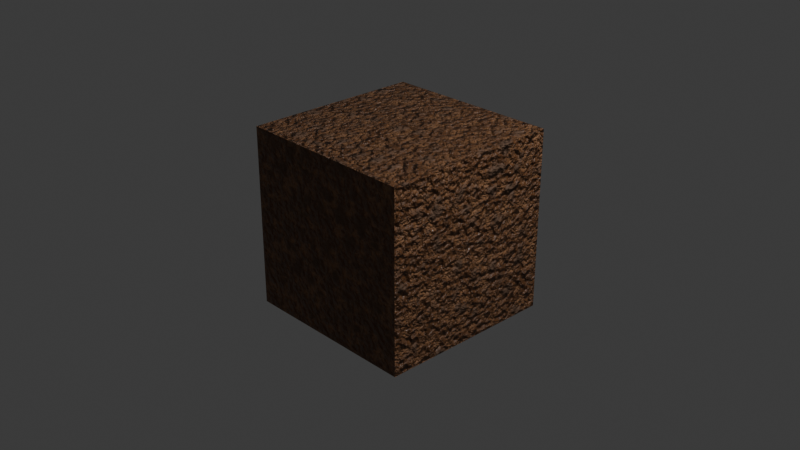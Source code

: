 # Source: two_material.blend  (saved by Blender 4.1.24; exported with 4.5.12 LTS)
import bpy
from mathutils import Matrix  # noqa: F401  (used for matrix-valued properties, if any)

bpy.ops.wm.read_factory_settings(use_empty=True)
scene = bpy.context.scene
scene.name = 'Scene'

# ---- collections
col_collection = bpy.data.collections.new('Collection'); scene.collection.children.link(col_collection)

# ---- materials (node trees are filled in below, after node groups)
mat_procedural_mud = bpy.data.materials.new('Procedural Mud')
mat_procedural_mud.displacement_method = 'BOTH'
mat_procedural_mud.use_transparent_shadow = False

# ---- node groups
ng_nodegroup = bpy.data.node_groups.new('NodeGroup', 'ShaderNodeTree')
_s = ng_nodegroup.interface.new_socket(name='BSDF', in_out='OUTPUT', socket_type='NodeSocketShader')
_s = ng_nodegroup.interface.new_socket(name='Displacement', in_out='OUTPUT', socket_type='NodeSocketVector')
_s = ng_nodegroup.interface.new_socket(name='Base Color', in_out='INPUT', socket_type='NodeSocketColor')
_s.default_value = (0.1529, 0.06301, 0.02315, 1.0)
_s = ng_nodegroup.interface.new_socket(name='Color Variation', in_out='INPUT', socket_type='NodeSocketColor')
_s.default_value = (0.3372, 0.1581, 0.06744, 1.0)
_s = ng_nodegroup.interface.new_socket(name='Stones Color', in_out='INPUT', socket_type='NodeSocketColor')
_s.default_value = (0.14, 0.07588, 0.0434, 1.0)
_s = ng_nodegroup.interface.new_socket(name='Material Tiling', in_out='INPUT', socket_type='NodeSocketFloat')
_s.default_value = 1.0
_s.min_value = -20.0
_s.max_value = 20.0
_s = ng_nodegroup.interface.new_socket(name='Stones Amount', in_out='INPUT', socket_type='NodeSocketFloat')
_s.default_value = 9.0
_s.min_value = -100.0
_s.max_value = 100.0
_s = ng_nodegroup.interface.new_socket(name='Displacement Intensity', in_out='INPUT', socket_type='NodeSocketFloat')
_s.default_value = 0.2
_s.min_value = 0.0
_s.max_value = 1.0
_s = ng_nodegroup.interface.new_socket(name='Roughness', in_out='INPUT', socket_type='NodeSocketFloat')
_s.default_value = 0.286
_s.min_value = -1.0
_s.max_value = 1.0
_s = ng_nodegroup.interface.new_socket(name='Roughness Variation', in_out='INPUT', socket_type='NodeSocketFloat')
_s.default_value = 0.42
_s.min_value = -1.0
_s.max_value = 1.0
_s = ng_nodegroup.interface.new_socket(name='Stones Roughness', in_out='INPUT', socket_type='NodeSocketFloat')
_s.default_value = 0.75
_s.min_value = -1.0
_s.max_value = 1.0
_N = ng_nodegroup.nodes; _L = ng_nodegroup.links
n0 = _N.new('NodeGroupOutput'); n0.name = 'Group Output'; n0.location = (2740, 80)
n1 = _N.new('NodeGroupInput'); n1.name = 'Group Input'; n1.location = (-3020, -700)
n2 = _N.new('ShaderNodeBsdfPrincipled'); n2.name = 'Principled BSDF'; n2.location = (2300, 80)
n3 = _N.new('ShaderNodeTexNoise'); n3.name = 'Noise Texture'; n3.location = (30, -40)
n3.inputs[2].default_value = 15.3
n3.inputs[4].default_value = 0.1296
n4 = _N.new('ShaderNodeMapping'); n4.name = 'Mapping'; n4.location = (210, -40)
n5 = _N.new('ShaderNodeTexCoord'); n5.name = 'Texture Coordinate'; n5.location = (30, -40)
n6 = _N.new('ShaderNodeDisplacement'); n6.name = 'Displacement'; n6.location = (30, -40)
n7 = _N.new('ShaderNodeTexNoise'); n7.name = 'Noise Texture.001'; n7.location = (74, -260)
n7.noise_dimensions = '4D'
n7.normalize = False
n7.inputs[1].default_value = 2.5
n7.inputs[2].default_value = 30.0
n7.inputs[3].default_value = 4.7
n7.inputs[4].default_value = 0.4704
n8 = _N.new('ShaderNodeMix'); n8.name = 'Mix'; n8.location = (314, -40)
n8.data_type = 'RGBA'
n8.blend_type = 'DARKEN'
n8.inputs[0].default_value = 0.1
n9 = _N.new('ShaderNodeTexNoise'); n9.name = 'Noise Texture.002'; n9.location = (172, -257)
n9.noise_dimensions = '4D'
n9.inputs[1].default_value = 4.3
n9.inputs[2].default_value = 11.5
n9.inputs[3].default_value = 3.4
n9.inputs[4].default_value = 0.6
n10 = _N.new('ShaderNodeMix'); n10.name = 'Mix.001'; n10.location = (736, -40)
n10.data_type = 'RGBA'
n10.blend_type = 'DARKEN'
n10.inputs[0].default_value = 0.7778
n11 = _N.new('ShaderNodeValToRGB'); n11.name = 'Color Ramp'; n11.location = (356, -260)
while len(n11.color_ramp.elements) > 1: n11.color_ramp.elements.remove(n11.color_ramp.elements[-1])
n11.color_ramp.elements[0].position = 0.2661; n11.color_ramp.elements[0].color = (0.0, 0.0, 0.0, 1.0)
_e = n11.color_ramp.elements.new(0.7097); _e.color = (1.0, 1.0, 1.0, 1.0)
n12 = _N.new('ShaderNodeTexVoronoi'); n12.name = 'Voronoi Texture'; n12.location = (390, -240)
n12.feature = 'DISTANCE_TO_EDGE'
n12.inputs[3].default_value = 0.5
n12.inputs[4].default_value = 1.0
n12.inputs[5].default_value = 1.8
n12.inputs[6].default_value = 0.0
n13 = _N.new('ShaderNodeMapping'); n13.name = 'Mapping.001'; n13.location = (210, -240)
n14 = _N.new('ShaderNodeTexCoord'); n14.name = 'Texture Coordinate.001'; n14.location = (30, -240)
n15 = _N.new('ShaderNodeValToRGB'); n15.name = 'Color Ramp.001'; n15.location = (570, -240)
while len(n15.color_ramp.elements) > 1: n15.color_ramp.elements.remove(n15.color_ramp.elements[-1])
n15.color_ramp.elements[0].position = 0.0; n15.color_ramp.elements[0].color = (0.0, 0.0, 0.0, 1.0)
_e = n15.color_ramp.elements.new(0.3669); _e.color = (1.0, 1.0, 1.0, 1.0)
n16 = _N.new('ShaderNodeMix'); n16.name = 'Mix.002'; n16.location = (890, -40)
n16.data_type = 'RGBA'
n16.blend_type = 'LIGHTEN'
n16.inputs[0].default_value = 0.4
n17 = _N.new('ShaderNodeMix'); n17.name = 'Mix.003'; n17.location = (738, -364)
n17.data_type = 'RGBA'
n18 = _N.new('ShaderNodeMix'); n18.name = 'Mix.005'; n18.location = (2894, -371)
n18.data_type = 'RGBA'
n19 = _N.new('ShaderNodeValToRGB'); n19.name = 'Color Ramp.002'; n19.location = (2614, -391)
while len(n19.color_ramp.elements) > 1: n19.color_ramp.elements.remove(n19.color_ramp.elements[-1])
n19.color_ramp.elements[0].position = 0.2661; n19.color_ramp.elements[0].color = (0.0, 0.0, 0.0, 1.0)
_e = n19.color_ramp.elements.new(0.6048); _e.color = (1.0, 1.0, 1.0, 1.0)
n20 = _N.new('ShaderNodeValToRGB'); n20.name = 'Color Ramp.003'; n20.location = (174, -491)
while len(n20.color_ramp.elements) > 1: n20.color_ramp.elements.remove(n20.color_ramp.elements[-1])
n20.color_ramp.elements[0].position = 0.1895; n20.color_ramp.elements[0].color = (0.0, 0.0, 0.0, 1.0)
_e = n20.color_ramp.elements.new(0.5766); _e.color = (1.0, 1.0, 1.0, 1.0)
n21 = _N.new('ShaderNodeInvert'); n21.name = 'Invert Color'; n21.location = (454, -491)
n22 = _N.new('NodeFrame'); n22.name = 'Displacement.001'; n22.location = (2379, -920)
n22.label = 'Displacement.001'
n22.width = 200
n23 = _N.new('NodeReroute'); n23.name = 'Reroute.002'; n23.location = (1090, -420)
n23.width = 16
n24 = _N.new('NodeFrame'); n24.name = 'Stones'; n24.location = (479, -619)
n24.label = 'Stones'
n24.width = 1124
n25 = _N.new('NodeFrame'); n25.name = 'Mud Details'; n25.location = (-358, -619)
n25.label = 'Mud Details'
n25.width = 484
n26 = _N.new('NodeReroute'); n26.name = 'Reroute.003'; n26.location = (34, -620)
n26.width = 16
n26.socket_idname = 'NodeSocketVector'
n27 = _N.new('NodeReroute'); n27.name = 'Reroute.004'; n27.location = (-1860, -1220)
n27.width = 16
n27.socket_idname = 'NodeSocketVector'
n28 = _N.new('NodeReroute'); n28.name = 'Reroute.006'; n28.location = (34, -607)
n28.width = 16
n28.socket_idname = 'NodeSocketVector'
n29 = _N.new('NodeReroute'); n29.name = 'Reroute.007'; n29.location = (36, -420)
n29.width = 16
n29.socket_idname = 'NodeSocketVector'
n30 = _N.new('NodeFrame'); n30.name = 'Texture Mapping'; n30.location = (-2260, -619)
n30.label = 'Texture Mapping'
n30.width = 380
n31 = _N.new('NodeFrame'); n31.name = 'Mud Base'; n31.location = (-1801, -619)
n31.label = 'Mud Base'
n31.width = 200
n32 = _N.new('NodeReroute'); n32.name = 'Reroute.005'; n32.location = (616, -80)
n32.width = 16
n32.socket_idname = 'NodeSocketFloat'
n33 = _N.new('NodeReroute'); n33.name = 'Reroute.008'; n33.location = (34, -671)
n33.width = 16
n34 = _N.new('NodeFrame'); n34.name = 'Mud "Damages"'; n34.location = (-1478, -619)
n34.label = 'Mud "Damages"'
n34.width = 906
n35 = _N.new('NodeFrame'); n35.name = 'Color'; n35.location = (-898, 904)
n35.label = 'Color'
n35.width = 3064
n36 = _N.new('NodeReroute'); n36.name = 'Reroute.009'; n36.location = (918, -304)
n36.width = 16
n37 = _N.new('NodeReroute'); n37.name = 'Reroute.010'; n37.location = (1306, 337)
n37.width = 16
n38 = _N.new('NodeReroute'); n38.name = 'Reroute.011'; n38.location = (2858, -311)
n38.width = 16
n39 = _N.new('NodeReroute'); n39.name = 'Reroute'; n39.location = (2640, -1000)
n39.width = 16
n39.socket_idname = 'NodeSocketVector'
n40 = _N.new('NodeReroute'); n40.name = 'Reroute.001'; n40.location = (2660, 20)
n40.width = 16
n40.socket_idname = 'NodeSocketVector'
n41 = _N.new('ShaderNodeMix'); n41.name = 'Mix.004'; n41.location = (30, -40)
n41.inputs[6].default_value = (0.1529, 0.06301, 0.02315, 1.0)
n41.inputs[7].default_value = (0.3372, 0.1581, 0.06744, 1.0)
n42 = _N.new('ShaderNodeMix'); n42.name = 'Mix.006'; n42.location = (2290, -40)
n42.inputs[6].default_value = (0.1529, 0.06301, 0.02315, 1.0)
n43 = _N.new('NodeReroute'); n43.name = 'Reroute.012'; n43.location = (-2800, -920)
n43.width = 16
n43.socket_idname = 'NodeSocketFloat'
n44 = _N.new('NodeReroute'); n44.name = 'Reroute.013'; n44.location = (-2800, -1366)
n44.width = 16
n44.socket_idname = 'NodeSocketFloat'
n45 = _N.new('NodeReroute'); n45.name = 'Reroute.014'; n45.location = (840, -1400)
n45.width = 16
n45.socket_idname = 'NodeSocketFloat'
n46 = _N.new('NodeReroute'); n46.name = 'Reroute.015'; n46.location = (-2660, 600)
n46.width = 16
n47 = _N.new('NodeReroute'); n47.name = 'Reroute.016'; n47.location = (-2580, 540)
n47.width = 16
n48 = _N.new('NodeReroute'); n48.name = 'Reroute.017'; n48.location = (658, -364)
n48.width = 16
n49 = _N.new('NodeReroute'); n49.name = 'Reroute.018'; n49.location = (598, -324)
n49.width = 16
n50 = _N.new('NodeReroute'); n50.name = 'Reroute.019'; n50.location = (2798, -44)
n50.width = 16
n51 = _N.new('NodeReroute'); n51.name = 'Reroute.020'; n51.location = (198, -44)
n51.width = 16
n52 = _N.new('NodeReroute'); n52.name = 'Reroute.021'; n52.location = (-2260, 860)
n52.width = 16
n53 = _N.new('NodeFrame'); n53.name = 'Roughness'; n53.location = (-290, -20)
n53.label = 'Roughness'
n53.width = 2460
n54 = _N.new('NodeReroute'); n54.name = 'Reroute.022'; n54.location = (-2440, -180)
n54.width = 16
n54.socket_idname = 'NodeSocketFloat'
n55 = _N.new('NodeReroute'); n55.name = 'Reroute.023'; n55.location = (-2380, -200)
n55.width = 16
n55.socket_idname = 'NodeSocketFloat'
n56 = _N.new('NodeReroute'); n56.name = 'Reroute.024'; n56.location = (-2360, -340)
n56.width = 16
n56.socket_idname = 'NodeSocketFloat'
n57 = _N.new('NodeReroute'); n57.name = 'Reroute.025'; n57.location = (1960, -340)
n57.width = 16
n57.socket_idname = 'NodeSocketFloat'
n58 = _N.new('NodeReroute'); n58.name = 'Reroute.026'; n58.location = (-2760, -1340)
n58.width = 16
n58.socket_idname = 'NodeSocketFloat'
n59 = _N.new('NodeReroute'); n59.name = 'Reroute.027'; n59.location = (2340, -1380)
n59.width = 16
n59.socket_idname = 'NodeSocketFloat'
n3.parent = n31
n4.parent = n30
n5.parent = n30
n6.parent = n22
n7.parent = n25
n8.parent = n25
n9.parent = n34
n10.parent = n34
n11.parent = n34
n12.parent = n24
n13.parent = n24
n14.parent = n24
n15.parent = n24
n16.parent = n24
n17.parent = n35
n18.parent = n35
n19.parent = n35
n20.parent = n35
n21.parent = n35
n23.parent = n24
n26.parent = n25
n28.parent = n34
n29.parent = n34
n32.parent = n34
n33.parent = n35
n36.parent = n35
n38.parent = n35
n41.parent = n53
n42.parent = n53
n48.parent = n35
n49.parent = n35
n50.parent = n35
n51.parent = n35
_L.new(n37.outputs[0], n19.inputs[0])
_L.new(n21.outputs[0], n17.inputs[0])
_L.new(n18.outputs[2], n2.inputs[0])
_L.new(n14.outputs[2], n13.inputs[0])
_L.new(n26.outputs[0], n7.inputs[0])
_L.new(n20.outputs[0], n21.inputs[1])
_L.new(n28.outputs[0], n29.inputs[0])
_L.new(n9.outputs[0], n11.inputs[0])
_L.new(n11.outputs[0], n10.inputs[7])
_L.new(n4.outputs[0], n27.inputs[0])
_L.new(n15.outputs[0], n16.inputs[7])
_L.new(n15.outputs[0], n37.inputs[0])
_L.new(n3.outputs[0], n32.inputs[0])
_L.new(n17.outputs[2], n36.inputs[0])
_L.new(n16.outputs[2], n23.inputs[0])
_L.new(n12.outputs[0], n15.inputs[0])
_L.new(n7.outputs[0], n8.inputs[7])
_L.new(n23.outputs[0], n6.inputs[0])
_L.new(n36.outputs[0], n38.inputs[0])
_L.new(n32.outputs[0], n10.inputs[6])
_L.new(n4.outputs[0], n3.inputs[0])
_L.new(n11.outputs[0], n33.inputs[0])
_L.new(n5.outputs[2], n4.inputs[0])
_L.new(n29.outputs[0], n9.inputs[0])
_L.new(n27.outputs[0], n28.inputs[0])
_L.new(n28.outputs[0], n26.inputs[0])
_L.new(n19.outputs[0], n18.inputs[0])
_L.new(n10.outputs[2], n8.inputs[6])
_L.new(n38.outputs[0], n18.inputs[6])
_L.new(n33.outputs[0], n20.inputs[0])
_L.new(n8.outputs[2], n16.inputs[6])
_L.new(n2.outputs[0], n0.inputs[0])
_L.new(n48.outputs[0], n17.inputs[6])
_L.new(n49.outputs[0], n17.inputs[7])
_L.new(n50.outputs[0], n18.inputs[7])
_L.new(n6.outputs[0], n39.inputs[0])
_L.new(n39.outputs[0], n40.inputs[0])
_L.new(n43.outputs[0], n4.inputs[3])
_L.new(n45.outputs[0], n12.inputs[2])
_L.new(n21.outputs[0], n41.inputs[0])
_L.new(n19.outputs[0], n42.inputs[0])
_L.new(n1.outputs[2], n42.inputs[7])
_L.new(n41.outputs[0], n42.inputs[2])
_L.new(n42.outputs[0], n2.inputs[2])
_L.new(n40.outputs[0], n0.inputs[1])
_L.new(n1.outputs[3], n43.inputs[0])
_L.new(n1.outputs[4], n44.inputs[0])
_L.new(n44.outputs[0], n45.inputs[0])
_L.new(n1.outputs[1], n46.inputs[0])
_L.new(n1.outputs[0], n47.inputs[0])
_L.new(n47.outputs[0], n48.inputs[0])
_L.new(n46.outputs[0], n49.inputs[0])
_L.new(n51.outputs[0], n50.inputs[0])
_L.new(n52.outputs[0], n51.inputs[0])
_L.new(n1.outputs[2], n52.inputs[0])
_L.new(n54.outputs[0], n41.inputs[2])
_L.new(n55.outputs[0], n41.inputs[3])
_L.new(n57.outputs[0], n42.inputs[3])
_L.new(n1.outputs[6], n54.inputs[0])
_L.new(n1.outputs[7], n55.inputs[0])
_L.new(n1.outputs[8], n56.inputs[0])
_L.new(n56.outputs[0], n57.inputs[0])
_L.new(n59.outputs[0], n6.inputs[2])
_L.new(n1.outputs[5], n58.inputs[0])
_L.new(n58.outputs[0], n59.inputs[0])
n0.is_active_output = True

# ---- material node trees
mat_procedural_mud.use_nodes = True; mat_procedural_mud.node_tree.nodes.clear()
_N = mat_procedural_mud.node_tree.nodes; _L = mat_procedural_mud.node_tree.links
n0 = _N.new('ShaderNodeOutputMaterial'); n0.name = 'Material Output'; n0.location = (2820, 300)
n1 = _N.new('ShaderNodeGroup'); n1.name = 'Group'; n1.location = (2300, 300)
n1.node_tree = ng_nodegroup
n1.inputs[0].default_value = (0.1529, 0.06301, 0.02315, 1.0)
n1.inputs[1].default_value = (0.3372, 0.1581, 0.06744, 1.0)
n1.inputs[2].default_value = (0.14, 0.07588, 0.0434, 1.0)
n1.inputs[3].default_value = 1.0
n1.inputs[4].default_value = 9.0
n1.inputs[5].default_value = 0.2
n1.inputs[6].default_value = 0.286
n1.inputs[7].default_value = 0.42
n1.inputs[8].default_value = 0.75
_L.new(n1.outputs[1], n0.inputs[2])
_L.new(n1.outputs[0], n0.inputs[0])
n0.is_active_output = True

# ---- world
world_world = bpy.data.worlds.new('World'); scene.world = world_world
world_world.use_nodes = True; world_world.node_tree.nodes.clear()
_N = world_world.node_tree.nodes; _L = world_world.node_tree.links
n0 = _N.new('ShaderNodeOutputWorld'); n0.name = 'World Output'; n0.location = (300, 300)
n1 = _N.new('ShaderNodeBackground'); n1.name = 'Background'; n1.location = (10, 300)
n1.inputs[0].default_value = (0.05088, 0.05088, 0.05088, 1.0)
_L.new(n1.outputs[0], n0.inputs[0])
n0.is_active_output = True
world_world.color = (0.05088, 0.05088, 0.05088)
world_world.use_sun_shadow = False
world_world.sun_shadow_jitter_overblur = 0.0

# ---- cameras
cam_camera = bpy.data.cameras.new('Camera')
cam_camera.clip_end = 100.0
cam_camera.ortho_scale = 7.314

# ---- lights
light_light = bpy.data.lights.new('Light', 'POINT')
light_light.transmission_factor = 0.0
light_light.energy = 1000.0
light_light.shadow_soft_size = 0.1
light_light.shadow_maximum_resolution = 0.006
light_light.use_absolute_resolution = True

# ---- meshes
me_cube = bpy.data.meshes.new('Cube')
me_cube.from_pydata([(1.0, 1.0, 1.0), (1.0, 1.0, -1.0), (1.0, -1.0, 1.0), (1.0, -1.0, -1.0), (-1.0, 1.0, 1.0), (-1.0, 1.0, -1.0), (-1.0, -1.0, 1.0), (-1.0, -1.0, -1.0)], [], [(0, 4, 6, 2), (3, 2, 6, 7), (7, 6, 4, 5), (5, 1, 3, 7), (1, 0, 2, 3), (5, 4, 0, 1)])
_uv = me_cube.uv_layers.new(name='UVMap')
_uv.uv.foreach_set('vector', [0.625, 0.5, 0.875, 0.5, 0.875, 0.75, 0.625, 0.75, 0.375, 0.75, 0.625, 0.75, 0.625, 1.0, 0.375, 1.0, 0.375, 0.0, 0.625, 0.0, 0.625, 0.25, 0.375, 0.25, 0.125, 0.5, 0.375, 0.5, 0.375, 0.75, 0.125, 0.75, 0.375, 0.5, 0.625, 0.5, 0.625, 0.75, 0.375, 0.75, 0.375, 0.25, 0.625, 0.25, 0.625, 0.5, 0.375, 0.5])
_uv = me_cube.uv_layers.new(name='automap')
_uv.uv.foreach_set('vector', [1.5, 1.5, -0.5, 1.5, -0.5, -0.5, 1.5, -0.5, 1.5, -0.5, 1.5, 1.5, -0.5, 1.5, -0.5, -0.5, -0.5, -0.5, -0.5, 1.5, 1.5, 1.5, 1.5, -0.5, -0.5, 1.5, 1.5, 1.5, 1.5, -0.5, -0.5, -0.5, 1.5, -0.5, 1.5, 1.5, -0.5, 1.5, -0.5, -0.5, -0.5, -0.5, -0.5, 1.5, 1.5, 1.5, 1.5, -0.5])
_uv.active_render = True
me_cube.materials.append(mat_procedural_mud)
me_cube.use_mirror_vertex_groups = False
me_cube.auto_texspace = False
me_cube.update()

# ---- objects
ob_cube = bpy.data.objects.new('Cube', me_cube)
ob_light = bpy.data.objects.new('Light', light_light)
ob_camera = bpy.data.objects.new('Camera', cam_camera)

# ---- transforms, parenting, visibility, modifiers, constraints
ob_cube.location = (0.0, 0.0, 0.0)
ob_cube.lock_rotations_4d = False
ob_cube.empty_display_type = 'ARROWS'
ob_cube.lineart.crease_threshold = 0.0
ob_light.location = (4.076, 1.005, 5.904)
ob_light.rotation_euler = (0.6503, 0.05522, 1.866)
ob_light.lock_rotations_4d = False
ob_light.empty_display_type = 'ARROWS'
ob_light.color = (0.0, 0.0, 0.0, 0.0)
ob_light.lineart.crease_threshold = 0.0
ob_camera.location = (7.359, -6.926, 4.958)
ob_camera.rotation_euler = (1.109, 0.0, 0.8149)
ob_camera.lock_rotations_4d = False
ob_camera.empty_display_type = 'ARROWS'
ob_camera.color = (0.0, 0.0, 0.0, 0.0)
ob_camera.display_type = 'WIRE'
ob_camera.lineart.crease_threshold = 0.0

# ---- collection membership
col_collection.objects.link(ob_cube)
col_collection.objects.link(ob_light)
col_collection.objects.link(ob_camera)

# ---- scene / render settings (as saved in the file)
scene.camera = ob_camera
scene.frame_start = 1; scene.frame_end = 250; scene.frame_set(1)
scene.render.engine = 'BLENDER_EEVEE_NEXT'
scene.cycles.sampling_pattern = 'TABULATED_SOBOL'
scene.eevee.ray_tracing_options.trace_max_roughness = 0.0
bpy.context.view_layer.update()
